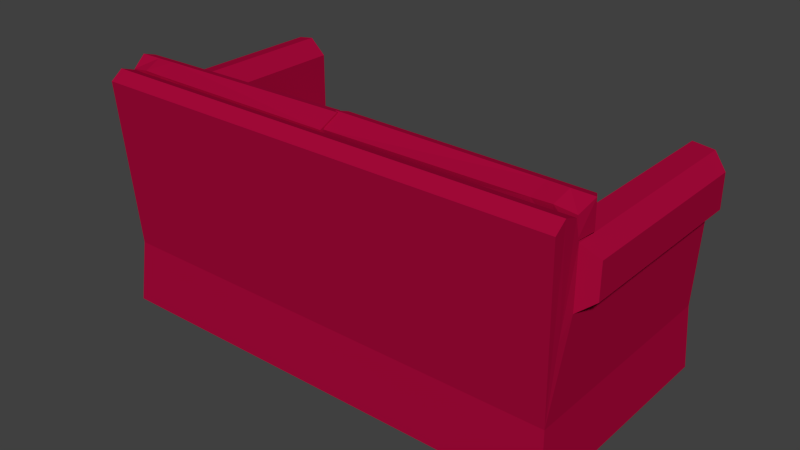 # Source: IKEA_sofa_EKTORP.001.blend  (saved by Blender 2.69.0; exported with 4.5.12 LTS)
import bpy
from mathutils import Matrix  # noqa: F401  (used for matrix-valued properties, if any)

bpy.ops.wm.read_factory_settings(use_empty=True)
scene = bpy.context.scene
scene.name = 'Scene'

# ---- collections
col_collection_1 = bpy.data.collections.new('Collection 1'); scene.collection.children.link(col_collection_1)

# ---- materials (node trees are filled in below, after node groups)
mat_darkredfabric = bpy.data.materials.new('DarkRedFabric')
mat_darkredfabric.alpha_threshold = 0.0
mat_darkredfabric.use_transparent_shadow = False
mat_darkredfabric.diffuse_color = (0.3867, 0.002933, 0.04239, 1.0)
mat_darkredfabric.roughness = 0.5
mat_darkredfabric.specular_intensity = 0.0
mat_darkredfabric.line_color = (0.0, 0.0, 0.0, 1.0)
mat_shinywoodmat = bpy.data.materials.new('ShinyWoodMat')
mat_shinywoodmat.alpha_threshold = 0.0
mat_shinywoodmat.use_transparent_shadow = False
mat_shinywoodmat.diffuse_color = (0.8533, 0.7373, 0.4507, 1.0)
mat_shinywoodmat.roughness = 0.5
mat_shinywoodmat.specular_intensity = 0.3225
mat_shinywoodmat.line_color = (0.0, 0.0, 0.0, 1.0)

# ---- material node trees

# ---- world
world_world = bpy.data.worlds.new('World'); scene.world = world_world
world_world.color = (0.05088, 0.05088, 0.05088)
world_world.use_sun_shadow = False
world_world.sun_shadow_jitter_overblur = 0.0
world_world.cycles.sampling_method = 'MANUAL'
world_world.cycles.sample_map_resolution = 256

# ---- meshes
me_cube_014 = bpy.data.meshes.new('Cube.014')
me_cube_014.from_pydata([(0.6443, -0.4066, -8.087e-05), (0.6534, -0.4104, -8.087e-05), (0.6572, -0.4195, -8.087e-05), (0.6534, -0.4285, -8.087e-05), (0.6443, -0.4323, -8.087e-05), (0.6353, -0.4285, -8.087e-05), (0.6315, -0.4195, -8.087e-05), (0.6353, -0.4104, -8.087e-05), (0.6443, -0.3961, 0.08855), (0.6609, -0.4029, 0.08855), (0.6677, -0.4195, 0.08855), (0.6609, -0.436, 0.08855), (0.6443, -0.4428, 0.08855), (0.6278, -0.436, 0.08855), (0.6209, -0.4195, 0.08855), (0.6278, -0.4029, 0.08855), (0.6443, -0.4195, -8.087e-05), (0.6443, -0.4195, 0.08855), (0.8421, 0.3614, 0.07092), (0.8421, -0.4826, 0.07092), (-0.8421, -0.4826, 0.07092), (-0.8421, 0.3614, 0.07092), (0.8421, 0.3813, 0.8926), (-0.8421, 0.3813, 0.8926), (0.8262, -0.4826, 0.2957), (0.8262, 0.3399, 0.2957), (-0.8262, -0.4826, 0.2957), (-0.8262, 0.3399, 0.2957), (-0.7169, -0.4826, 0.07092), (-0.7169, 0.3614, 0.07092), (-0.7169, 0.3813, 0.8926), (-0.7169, -0.4826, 0.2957), (-0.7169, 0.3399, 0.2957), (0.7232, -0.4826, 0.07092), (0.7232, 0.3614, 0.07092), (0.7232, 0.3813, 0.8926), (0.7232, -0.4826, 0.2957), (0.7232, 0.3399, 0.2957), (0.8421, 0.2684, 0.07092), (-0.8421, 0.2684, 0.07092), (0.8421, 0.2893, 0.9078), (-0.8421, 0.2893, 0.9078), (0.8262, 0.2684, 0.2957), (-0.8262, 0.2684, 0.2957), (-0.7169, 0.2684, 0.07092), (-0.7169, 0.2893, 0.9078), (0.7232, 0.2684, 0.07092), (0.7232, 0.2893, 0.9078), (-0.7169, 0.2684, 0.3651), (0.7232, 0.2684, 0.3651), (0.7232, -0.4826, 0.3651), (-0.7169, -0.4826, 0.3651), (0.8421, 0.2684, 0.8308), (0.7232, 0.2684, 0.7842), (-0.8421, 0.2684, 0.8308), (-0.7169, 0.2684, 0.7842), (0.7232, -0.4826, 0.7842), (-0.7169, -0.4826, 0.7842), (-0.8421, -0.4826, 0.8308), (0.8421, -0.4826, 0.8308), (-0.8421, -0.4826, 0.6262), (-0.7169, 0.2684, 0.6726), (-0.7169, -0.4826, 0.6726), (-0.8421, 0.2684, 0.6262), (0.7232, 0.2684, 0.6751), (0.7232, -0.4826, 0.6751), (0.8421, -0.4826, 0.6291), (0.8421, 0.2684, 0.6291), (0.895, -0.4507, 0.6677), (0.895, 0.2365, 0.6677), (0.895, 0.2365, 0.7861), (0.895, -0.4507, 0.7861), (-0.895, 0.2365, 0.6653), (-0.895, -0.4507, 0.6653), (-0.895, 0.2365, 0.7861), (-0.895, -0.4507, 0.7861), (-0.767, -0.4826, 0.07092), (-0.767, 0.3614, 0.07092), (-0.767, 0.3813, 0.8926), (-0.767, -0.4826, 0.2957), (-0.767, 0.3399, 0.2957), (-0.767, 0.2684, 0.07092), (-0.767, 0.2893, 0.9078), (-0.767, 0.2684, 0.8395), (-0.767, -0.4826, 0.8395), (-0.767, -0.4826, 0.3373), (-0.767, -0.4826, 0.6645), (0.7826, -0.4826, 0.07092), (0.7826, 0.3614, 0.07092), (0.7826, 0.3813, 0.8926), (0.7826, -0.4826, 0.2957), (0.7826, 0.3399, 0.2957), (0.7826, 0.2684, 0.07092), (0.7826, 0.2893, 0.9078), (0.7826, 0.2684, 0.8395), (0.7826, -0.4826, 0.8395), (0.7826, -0.4826, 0.3304), (0.7826, -0.4826, 0.6652), (0.8421, 0.3381, 0.9246), (-0.8421, 0.3381, 0.9246), (-0.7169, 0.3381, 0.9246), (0.7232, 0.3381, 0.9246), (0.8341, 0.3142, 0.5615), (-0.8341, 0.3142, 0.5615), (-0.767, 0.3381, 0.9246), (0.7826, 0.3381, 0.9246), (0.003697, 0.2067, 0.4685), (0.0008347, -0.4845, 0.4685), (-0.7094, -0.4797, 0.4685), (-0.7148, 0.1995, 0.4685), (-0.004441, 0.1987, 0.3714), (-0.00925, -0.4867, 0.3714), (-0.7034, -0.4819, 0.3714), (-0.7067, 0.1917, 0.3714), (-0.696, 0.181, 0.4973), (-0.6906, -0.4613, 0.4973), (-0.0151, 0.1883, 0.4973), (-0.01792, -0.4661, 0.4973), (-0.1459, -0.3321, 0.5122), (-0.548, -0.3337, 0.5122), (-0.1803, 0.03054, 0.5122), (-0.5271, 0.047, 0.5122), (0.5455, 0.0242, 0.5122), (0.5246, -0.3161, 0.5122), (0.158, 0.04922, 0.5122), (0.1548, -0.3455, 0.5122), (0.01682, -0.4696, 0.4973), (0.6833, -0.4801, 0.4973), (0.02963, 0.1907, 0.4973), (0.684, 0.1884, 0.4973), (0.695, 0.1987, 0.3714), (0.008762, 0.2035, 0.3714), (-0.004235, -0.4778, 0.3714), (0.6939, -0.4907, 0.3714), (0.703, 0.2066, 0.4685), (0.0111, 0.2094, 0.4685), (-0.002193, -0.4878, 0.4685), (0.7019, -0.4987, 0.4685), (-0.5232, 0.1766, 0.9216), (-0.1763, 0.1766, 0.9053), (-0.5407, 0.1766, 0.5818), (-0.1385, 0.1766, 0.5834), (-0.01055, 0.1863, 0.5072), (-0.009439, 0.1863, 0.9438), (-0.6833, 0.1863, 0.5119), (-0.6904, 0.1863, 0.9366), (-0.701, 0.2805, 0.9168), (-0.6961, 0.268, 0.4916), (-0.001884, 0.268, 0.4869), (0.00122, 0.2814, 0.9141), (-0.7091, 0.2184, 0.9438), (-0.7021, 0.205, 0.4938), (0.008201, 0.205, 0.489), (0.009358, 0.2184, 0.9509), (-0.5295, 0.1766, 0.838), (-0.1568, 0.1766, 0.83), (-0.009054, 0.1863, 0.8508), (-0.6975, 0.1864, 0.7839), (-0.7092, 0.2681, 0.7799), (0.000672, 0.268, 0.8468), (-0.7163, 0.2051, 0.7851), (0.009722, 0.205, 0.852), (-0.8379, 0.2723, 0.8348), (-0.8492, 0.2071, 0.8399), (-0.8304, 0.1884, 0.8387), (-0.8384, 0.2765, 0.909), (-0.8363, 0.1884, 0.9356), (-0.855, 0.2206, 0.9429), (-0.7666, 0.269, 0.8449), (-0.7737, 0.206, 0.85), (-0.7549, 0.1873, 0.8488), (-0.7698, 0.2816, 0.9191), (-0.7592, 0.1873, 0.9361), (-0.7779, 0.2194, 0.9433), (0.7835, 0.2291, 0.9433), (0.7647, 0.1969, 0.9361), (0.7754, 0.2912, 0.9191), (0.7605, 0.1969, 0.8488), (0.7793, 0.2156, 0.85), (0.7722, 0.2787, 0.8449), (0.8606, 0.2302, 0.9429), (0.8418, 0.1981, 0.9356), (0.8439, 0.2861, 0.909), (0.836, 0.1981, 0.8387), (0.8547, 0.2168, 0.8399), (0.8435, 0.282, 0.8348), (-0.004173, 0.2146, 0.852), (0.7219, 0.2147, 0.7851), (0.004878, 0.2776, 0.8468), (0.7147, 0.2777, 0.7799), (0.7031, 0.196, 0.7839), (0.0146, 0.1959, 0.8508), (0.1623, 0.1862, 0.83), (0.5351, 0.1862, 0.838), (-0.003808, 0.228, 0.9509), (-0.002651, 0.2146, 0.489), (0.7076, 0.2146, 0.4938), (0.7147, 0.228, 0.9438), (0.004329, 0.2911, 0.9141), (0.007434, 0.2776, 0.4869), (0.7016, 0.2776, 0.4916), (0.7065, 0.2902, 0.9168), (0.6959, 0.1959, 0.9366), (0.6888, 0.1959, 0.5119), (0.01499, 0.1959, 0.9438), (0.0161, 0.1959, 0.5072), (0.1441, 0.1862, 0.5834), (0.5462, 0.1862, 0.5818), (0.1818, 0.1862, 0.9053), (0.5287, 0.1862, 0.9216), (0.6443, 0.1438, 0.08855), (0.6443, 0.1438, -8.087e-05), (0.6278, 0.1604, 0.08855), (0.6209, 0.1438, 0.08855), (0.6278, 0.1273, 0.08855), (0.6443, 0.1204, 0.08855), (0.6609, 0.1273, 0.08855), (0.6677, 0.1438, 0.08855), (0.6609, 0.1604, 0.08855), (0.6443, 0.1672, 0.08855), (0.6353, 0.1529, -8.087e-05), (0.6315, 0.1438, -8.087e-05), (0.6353, 0.1348, -8.087e-05), (0.6443, 0.131, -8.087e-05), (0.6534, 0.1348, -8.087e-05), (0.6572, 0.1438, -8.087e-05), (0.6534, 0.1529, -8.087e-05), (0.6443, 0.1566, -8.087e-05), (-0.6479, 0.1566, -8.087e-05), (-0.6389, 0.1529, -8.087e-05), (-0.6351, 0.1438, -8.087e-05), (-0.6389, 0.1348, -8.087e-05), (-0.6479, 0.131, -8.087e-05), (-0.657, 0.1348, -8.087e-05), (-0.6608, 0.1438, -8.087e-05), (-0.657, 0.1529, -8.087e-05), (-0.6479, 0.1672, 0.08855), (-0.6314, 0.1604, 0.08855), (-0.6246, 0.1438, 0.08855), (-0.6314, 0.1273, 0.08855), (-0.6479, 0.1204, 0.08855), (-0.6645, 0.1273, 0.08855), (-0.6713, 0.1438, 0.08855), (-0.6645, 0.1604, 0.08855), (-0.6479, 0.1438, -8.087e-05), (-0.6479, 0.1438, 0.08855), (-0.6479, -0.4003, 0.08855), (-0.6479, -0.4003, -8.087e-05), (-0.6645, -0.3838, 0.08855), (-0.6713, -0.4003, 0.08855), (-0.6645, -0.4168, 0.08855), (-0.6479, -0.4237, 0.08855), (-0.6314, -0.4168, 0.08855), (-0.6246, -0.4003, 0.08855), (-0.6314, -0.3838, 0.08855), (-0.6479, -0.3769, 0.08855), (-0.657, -0.3912, -8.087e-05), (-0.6608, -0.4003, -8.087e-05), (-0.657, -0.4094, -8.087e-05), (-0.6479, -0.4131, -8.087e-05), (-0.6389, -0.4094, -8.087e-05), (-0.6351, -0.4003, -8.087e-05), (-0.6389, -0.3912, -8.087e-05), (-0.6479, -0.3875, -8.087e-05)], [], [(16, 0, 1), (17, 9, 8), (16, 1, 2), (17, 10, 9), (16, 2, 3), (17, 11, 10), (16, 3, 4), (17, 12, 11), (16, 4, 5), (17, 13, 12), (16, 5, 6), (17, 14, 13), (16, 6, 7), (17, 15, 14), (7, 0, 16), (17, 8, 15), (0, 8, 9, 1), (1, 9, 10, 2), (2, 10, 11, 3), (3, 11, 12, 4), (4, 12, 13, 5), (5, 13, 14, 6), (6, 14, 15, 7), (8, 0, 7, 15), (36, 31, 28, 33), (37, 32, 30, 35), (34, 29, 32, 37), (38, 18, 25, 42), (42, 24, 19, 38), (26, 43, 39, 20), (43, 27, 21, 39), (28, 44, 46, 33), (44, 29, 34, 46), (47, 45, 48, 49), (48, 51, 50, 49), (31, 36, 50, 51), (48, 61, 62, 51), (61, 55, 57, 62), (26, 60, 63, 43), (43, 63, 27), (50, 65, 64, 49), (65, 56, 53, 64), (42, 67, 66, 24), (67, 42, 25), (66, 67, 69, 68), (67, 52, 70, 69), (59, 66, 68, 71), (63, 60, 73, 72), (54, 63, 72, 74), (60, 58, 75, 73), (52, 59, 71, 70), (58, 54, 74, 75), (69, 70, 71, 68), (73, 75, 74, 72), (31, 79, 76, 28), (79, 26, 20, 76), (32, 80, 78, 30), (80, 27, 23, 78), (29, 77, 80, 32), (77, 21, 27, 80), (39, 81, 76, 20), (81, 44, 28, 76), (21, 77, 81, 39), (77, 29, 44, 81), (45, 82, 83, 55), (82, 41, 54, 83), (58, 84, 83, 54), (84, 57, 55, 83), (85, 26, 79), (51, 85, 79, 31), (62, 86, 85, 51), (86, 60, 26, 85), (57, 84, 86, 62), (84, 58, 60, 86), (24, 90, 87, 19), (90, 36, 33, 87), (25, 91, 89, 22), (91, 37, 35, 89), (18, 88, 91, 25), (88, 34, 37, 91), (46, 92, 87, 33), (92, 38, 19, 87), (88, 18, 38, 92), (92, 46, 34, 88), (40, 93, 94, 52), (93, 47, 53, 94), (56, 95, 94, 53), (95, 59, 52, 94), (90, 24, 96), (36, 90, 96, 50), (66, 97, 96, 24), (97, 65, 50, 96), (59, 95, 97, 66), (95, 56, 65, 97), (30, 100, 101, 35), (100, 45, 47, 101), (22, 98, 102, 25), (98, 40, 52, 102), (27, 103, 99, 23), (103, 54, 41, 99), (54, 103, 63), (103, 27, 63), (25, 102, 67), (102, 52, 67), (82, 104, 99, 41), (104, 78, 23, 99), (45, 100, 104, 82), (100, 30, 78, 104), (93, 105, 101, 47), (105, 89, 35, 101), (40, 98, 105, 93), (98, 22, 89, 105), (110, 113, 112, 111), (106, 110, 111, 107), (107, 111, 112, 108), (108, 112, 113, 109), (109, 113, 110, 106), (108, 109, 114, 115), (109, 106, 116, 114), (106, 107, 117, 116), (107, 108, 115, 117), (117, 115, 119, 118), (116, 117, 118, 120), (114, 116, 120, 121), (115, 114, 121, 119), (119, 121, 120, 118), (124, 122, 123, 125), (128, 129, 122, 124), (129, 127, 123, 122), (127, 126, 125, 123), (126, 128, 124, 125), (136, 135, 128, 126), (137, 136, 126, 127), (134, 137, 127, 129), (135, 134, 129, 128), (134, 130, 133, 137), (135, 131, 130, 134), (136, 132, 131, 135), (137, 133, 132, 136), (133, 130, 131, 132), (145, 143, 139, 138), (142, 144, 140, 141), (152, 151, 144, 142), (150, 153, 143, 145), (150, 146, 149, 153), (152, 148, 147, 151), (140, 154, 155, 141), (154, 138, 139, 155), (144, 157, 154, 140), (157, 145, 138, 154), (143, 156, 155, 139), (156, 142, 141, 155), (153, 161, 156, 143), (161, 152, 142, 156), (151, 160, 157, 144), (147, 158, 160, 151), (149, 159, 161, 153), (159, 148, 152, 161), (146, 158, 159, 149), (158, 147, 148, 159), (162, 165, 167, 163), (163, 167, 166, 164), (158, 168, 169, 160), (168, 162, 163, 169), (160, 169, 170, 157), (169, 163, 164, 170), (146, 171, 168, 158), (171, 165, 162, 168), (157, 170, 172, 145), (170, 164, 166, 172), (150, 173, 171, 146), (173, 167, 165, 171), (145, 172, 173, 150), (172, 166, 167, 173), (175, 174, 180, 181), (202, 197, 174, 175), (174, 176, 182, 180), (197, 201, 176, 174), (177, 175, 181, 183), (190, 202, 175, 177), (176, 179, 185, 182), (201, 189, 179, 176), (178, 177, 183, 184), (187, 190, 177, 178), (179, 178, 184, 185), (189, 187, 178, 179), (184, 183, 181, 180), (185, 184, 180, 182), (189, 188, 199, 200), (201, 198, 188, 189), (188, 186, 195, 199), (198, 194, 186, 188), (200, 196, 187, 189), (196, 203, 190, 187), (186, 191, 205, 195), (194, 204, 191, 186), (191, 192, 206, 205), (204, 208, 192, 191), (190, 193, 209, 202), (203, 207, 193, 190), (193, 192, 208, 209), (207, 206, 192, 193), (195, 196, 200, 199), (197, 194, 198, 201), (197, 202, 204, 194), (195, 205, 203, 196), (205, 206, 207, 203), (202, 209, 208, 204), (219, 227, 220, 212), (221, 213, 212, 220), (222, 214, 213, 221), (223, 215, 214, 222), (224, 216, 215, 223), (225, 217, 216, 224), (226, 218, 217, 225), (227, 219, 218, 226), (210, 219, 212), (220, 227, 211), (210, 212, 213), (211, 221, 220), (210, 213, 214), (211, 222, 221), (210, 214, 215), (211, 223, 222), (210, 215, 216), (211, 224, 223), (210, 216, 217), (211, 225, 224), (210, 217, 218), (211, 226, 225), (210, 218, 219), (211, 227, 226), (244, 228, 229), (245, 237, 236), (244, 229, 230), (245, 238, 237), (244, 230, 231), (245, 239, 238), (244, 231, 232), (245, 240, 239), (244, 232, 233), (245, 241, 240), (244, 233, 234), (245, 242, 241), (244, 234, 235), (245, 243, 242), (235, 228, 244), (245, 236, 243), (228, 236, 237, 229), (229, 237, 238, 230), (230, 238, 239, 231), (231, 239, 240, 232), (232, 240, 241, 233), (233, 241, 242, 234), (234, 242, 243, 235), (236, 228, 235, 243), (255, 263, 256, 248), (257, 249, 248, 256), (258, 250, 249, 257), (259, 251, 250, 258), (260, 252, 251, 259), (261, 253, 252, 260), (262, 254, 253, 261), (263, 255, 254, 262), (246, 255, 248), (256, 263, 247), (246, 248, 249), (247, 257, 256), (246, 249, 250), (247, 258, 257), (246, 250, 251), (247, 259, 258), (246, 251, 252), (247, 260, 259), (246, 252, 253), (247, 261, 260), (246, 253, 254), (247, 262, 261), (246, 254, 255), (247, 263, 262)])
me_cube_014.polygons.foreach_set('material_index', [1, 1, 1, 1, 1, 1, 1, 1, 1, 1, 1, 1, 1, 1, 1, 1, 1, 1, 1, 1, 1, 1, 1, 1, 0, 0, 0, 0, 0, 0, 0, 0, 0, 0, 0, 0, 0, 0, 0, 0, 0, 0, 0, 0, 0, 0, 0, 0, 0, 0, 0, 0, 0, 0, 0, 0, 0, 0, 0, 0, 0, 0, 0, 0, 0, 0, 0, 0, 0, 0, 0, 0, 0, 0, 0, 0, 0, 0, 0, 0, 0, 0, 0, 0, 0, 0, 0, 0, 0, 0, 0, 0, 0, 0, 0, 0, 0, 0, 0, 0, 0, 0, 0, 0, 0, 0, 0, 0, 0, 0, 0, 0, 0, 0, 0, 0, 0, 0, 0, 0, 0, 0, 0, 0, 0, 0, 0, 0, 0, 0, 0, 0, 0, 0, 0, 0, 0, 0, 0, 0, 0, 0, 0, 0, 0, 0, 0, 0, 0, 0, 0, 0, 0, 0, 0, 0, 0, 0, 0, 0, 0, 0, 0, 0, 0, 0, 0, 0, 0, 0, 0, 0, 0, 0, 0, 0, 0, 0, 0, 0, 0, 0, 0, 0, 0, 0, 0, 0, 0, 0, 0, 0, 0, 0, 0, 0, 0, 0, 0, 0, 0, 0, 0, 0, 0, 0, 0, 0, 1, 1, 1, 1, 1, 1, 1, 1, 1, 1, 1, 1, 1, 1, 1, 1, 1, 1, 1, 1, 1, 1, 1, 1, 1, 1, 1, 1, 1, 1, 1, 1, 1, 1, 1, 1, 1, 1, 1, 1, 1, 1, 1, 1, 1, 1, 1, 1, 1, 1, 1, 1, 1, 1, 1, 1, 1, 1, 1, 1, 1, 1, 1, 1, 1, 1, 1, 1, 1, 1, 1, 1])
me_cube_014.materials.append(mat_darkredfabric)
me_cube_014.materials.append(mat_shinywoodmat)
me_cube_014.use_remesh_preserve_volume = False
me_cube_014.use_remesh_preserve_attributes = False
me_cube_014.use_mirror_vertex_groups = False
me_cube_014.update()

# ---- objects
ob_ikea_sofa_ektorp_001 = bpy.data.objects.new('IKEA_sofa_EKTORP.001', me_cube_014)

# ---- transforms, parenting, visibility, modifiers, constraints
ob_ikea_sofa_ektorp_001.location = (60.16, 9.036, 2.398e-10)
ob_ikea_sofa_ektorp_001.rotation_euler = (0.0, -0.0, 3.142)
ob_ikea_sofa_ektorp_001.lineart.crease_threshold = 0.0

# ---- collection membership
col_collection_1.objects.link(ob_ikea_sofa_ektorp_001)

# ---- scene / render settings (as saved in the file)
scene.frame_start = 1; scene.frame_end = 250; scene.frame_set(7)
scene.render.engine = 'BLENDER_EEVEE_NEXT'
scene.render.image_settings.color_mode = 'RGB'
scene.render.image_settings.compression = 90
scene.render.resolution_percentage = 50
scene.render.dither_intensity = 0.0
scene.render.bake_margin = 2
scene.render.bake_bias = 0.0
scene.cycles.use_denoising = False
scene.cycles.samples = 10
scene.cycles.sampling_pattern = 'TABULATED_SOBOL'
scene.cycles.light_sampling_threshold = 0.0
scene.cycles.use_adaptive_sampling = False
scene.cycles.use_light_tree = False
scene.cycles.blur_glossy = 0.0
scene.cycles.volume_bounces = 1
scene.cycles.pixel_filter_type = 'GAUSSIAN'
scene.cycles.sample_clamp_indirect = 0.0
scene.view_settings.view_transform = 'Standard'
bpy.context.view_layer.update()

# ---- added for rendering (the .blend has no active camera and no usable light): camera, sun
cam_auto = bpy.data.cameras.new('AutoCamera')
cam_auto.lens = 50.0
cam_auto.sensor_width = 36.0
cam_auto.clip_end = 1000.0
ob_auto_camera = bpy.data.objects.new('AutoCamera', cam_auto)
scene.collection.objects.link(ob_auto_camera)
ob_auto_camera.location = (62.2038, 6.64098, 2.11102)
ob_auto_camera.rotation_euler = (1.09748, -7.21219e-08, 0.694738)
scene.camera = ob_auto_camera
light_auto_sun = bpy.data.lights.new('AutoSun', 'SUN')
light_auto_sun.energy = 3.0
light_auto_sun.angle = 0.0523599
ob_auto_sun = bpy.data.objects.new('AutoSun', light_auto_sun)
scene.collection.objects.link(ob_auto_sun)
ob_auto_sun.rotation_euler = (0.872665, 0.174533, 0.523599)
bpy.context.view_layer.update()
